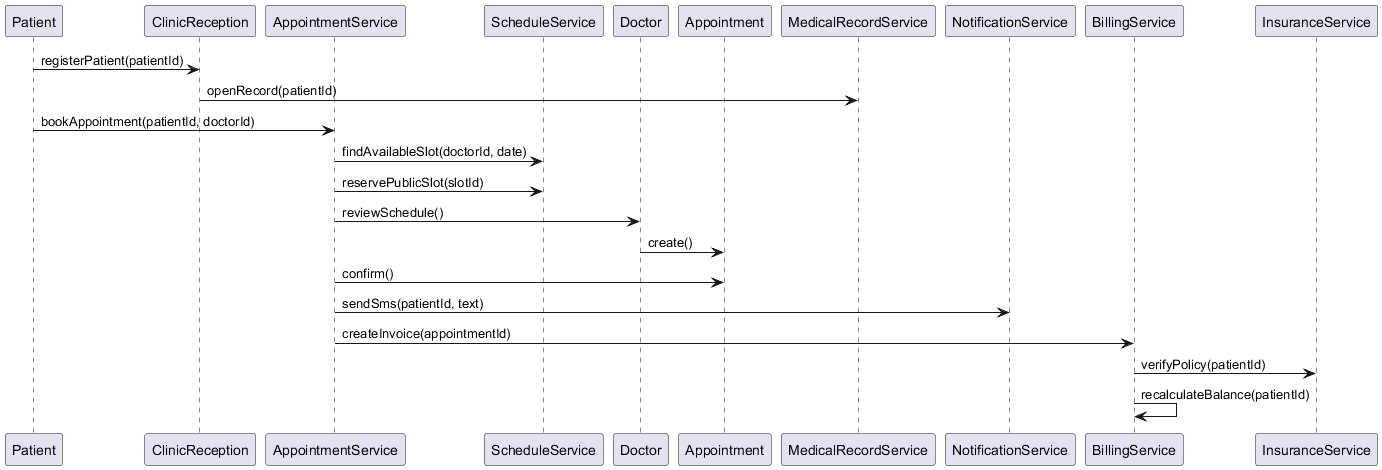

The diagram above was rendered by PlantUML. Its source (embedded in the PNG):
@startuml
participant Patient
participant ClinicReception
participant AppointmentService
participant ScheduleService
participant Doctor
participant Appointment
participant MedicalRecordService
participant NotificationService
participant BillingService
participant InsuranceService

Patient -> ClinicReception: registerPatient(patientId)
ClinicReception -> MedicalRecordService: openRecord(patientId)
Patient -> AppointmentService: bookAppointment(patientId, doctorId)
AppointmentService -> ScheduleService: findAvailableSlot(doctorId, date)
AppointmentService -> ScheduleService: reservePublicSlot(slotId)
AppointmentService -> Doctor: reviewSchedule()
Doctor -> Appointment: create()
AppointmentService -> Appointment: confirm()
AppointmentService -> NotificationService: sendSms(patientId, text)
AppointmentService -> BillingService: createInvoice(appointmentId)
BillingService -> InsuranceService: verifyPolicy(patientId)
BillingService -> BillingService: recalculateBalance(patientId)
@enduml